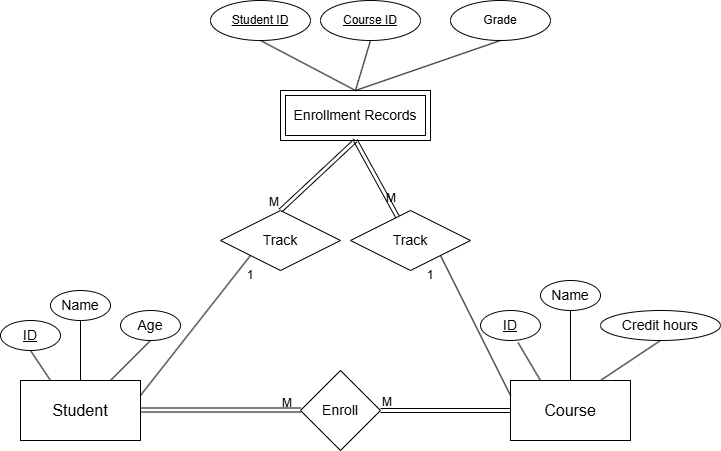

The diagram above was exported from draw.io. Its source (the exported page's mxGraphModel, read from the mxfile embedded in the PNG):
<mxGraphModel dx="1030" dy="614" grid="1" gridSize="10" guides="1" tooltips="1" connect="1" arrows="1" fold="1" page="1" pageScale="1" pageWidth="827" pageHeight="1169" math="0" shadow="0">
  <root>
    <mxCell id="0" />
    <mxCell id="1" parent="0" />
    <mxCell id="LQgP2xFEmrhrJG9aUQeB-4" parent="1" style="rhombus;whiteSpace=wrap;html=1;" value="&lt;font style=&quot;font-size: 14px;&quot;&gt;Enroll&lt;/font&gt;" vertex="1">
      <mxGeometry height="80" width="80" x="370" y="400" as="geometry" />
    </mxCell>
    <mxCell id="LQgP2xFEmrhrJG9aUQeB-16" edge="1" parent="1" source="LQgP2xFEmrhrJG9aUQeB-5" style="rounded=0;orthogonalLoop=1;jettySize=auto;html=1;exitX=0.25;exitY=0;exitDx=0;exitDy=0;entryX=0.5;entryY=1;entryDx=0;entryDy=0;endArrow=none;endFill=0;" target="LQgP2xFEmrhrJG9aUQeB-7">
      <mxGeometry relative="1" as="geometry" />
    </mxCell>
    <mxCell id="LQgP2xFEmrhrJG9aUQeB-17" edge="1" parent="1" source="LQgP2xFEmrhrJG9aUQeB-5" style="edgeStyle=orthogonalEdgeStyle;rounded=0;orthogonalLoop=1;jettySize=auto;html=1;exitX=0.5;exitY=0;exitDx=0;exitDy=0;entryX=0.5;entryY=1;entryDx=0;entryDy=0;endArrow=none;endFill=0;" target="LQgP2xFEmrhrJG9aUQeB-8">
      <mxGeometry relative="1" as="geometry" />
    </mxCell>
    <mxCell id="LQgP2xFEmrhrJG9aUQeB-18" edge="1" parent="1" source="LQgP2xFEmrhrJG9aUQeB-5" style="rounded=0;orthogonalLoop=1;jettySize=auto;html=1;exitX=0.75;exitY=0;exitDx=0;exitDy=0;entryX=0.5;entryY=1;entryDx=0;entryDy=0;endArrow=none;endFill=0;" target="LQgP2xFEmrhrJG9aUQeB-9">
      <mxGeometry relative="1" as="geometry" />
    </mxCell>
    <mxCell id="LQgP2xFEmrhrJG9aUQeB-44" edge="1" parent="1" source="LQgP2xFEmrhrJG9aUQeB-5" style="rounded=0;orthogonalLoop=1;jettySize=auto;html=1;exitX=1;exitY=0.25;exitDx=0;exitDy=0;entryX=0;entryY=1;entryDx=0;entryDy=0;endArrow=none;endFill=0;" target="LQgP2xFEmrhrJG9aUQeB-41">
      <mxGeometry relative="1" as="geometry" />
    </mxCell>
    <mxCell id="LQgP2xFEmrhrJG9aUQeB-5" parent="1" style="rounded=0;whiteSpace=wrap;html=1;" value="&lt;font style=&quot;font-size: 16px;&quot;&gt;Student&lt;/font&gt;" vertex="1">
      <mxGeometry height="60" width="120" x="90" y="410" as="geometry" />
    </mxCell>
    <mxCell id="LQgP2xFEmrhrJG9aUQeB-20" edge="1" parent="1" source="LQgP2xFEmrhrJG9aUQeB-6" style="edgeStyle=orthogonalEdgeStyle;rounded=0;orthogonalLoop=1;jettySize=auto;html=1;exitX=0.5;exitY=0;exitDx=0;exitDy=0;entryX=0.5;entryY=1;entryDx=0;entryDy=0;endArrow=none;endFill=0;" target="LQgP2xFEmrhrJG9aUQeB-11">
      <mxGeometry relative="1" as="geometry" />
    </mxCell>
    <mxCell id="LQgP2xFEmrhrJG9aUQeB-22" edge="1" parent="1" source="LQgP2xFEmrhrJG9aUQeB-6" style="rounded=0;orthogonalLoop=1;jettySize=auto;html=1;exitX=0.75;exitY=0;exitDx=0;exitDy=0;entryX=0.5;entryY=1;entryDx=0;entryDy=0;endArrow=none;endFill=0;" target="LQgP2xFEmrhrJG9aUQeB-12">
      <mxGeometry relative="1" as="geometry" />
    </mxCell>
    <mxCell id="LQgP2xFEmrhrJG9aUQeB-6" parent="1" style="rounded=0;whiteSpace=wrap;html=1;" value="&lt;font style=&quot;font-size: 16px;&quot;&gt;Course&lt;/font&gt;" vertex="1">
      <mxGeometry height="60" width="120" x="580" y="410" as="geometry" />
    </mxCell>
    <mxCell id="LQgP2xFEmrhrJG9aUQeB-7" parent="1" style="ellipse;whiteSpace=wrap;html=1;" value="&lt;u&gt;&lt;font style=&quot;font-size: 14px;&quot;&gt;ID&lt;/font&gt;&lt;/u&gt;" vertex="1">
      <mxGeometry height="30" width="60" x="70" y="350" as="geometry" />
    </mxCell>
    <mxCell id="LQgP2xFEmrhrJG9aUQeB-8" parent="1" style="ellipse;whiteSpace=wrap;html=1;" value="&lt;font style=&quot;font-size: 14px;&quot;&gt;Name&lt;/font&gt;" vertex="1">
      <mxGeometry height="30" width="60" x="120" y="320" as="geometry" />
    </mxCell>
    <mxCell id="LQgP2xFEmrhrJG9aUQeB-9" parent="1" style="ellipse;whiteSpace=wrap;html=1;" value="&lt;font style=&quot;font-size: 14px;&quot;&gt;Age&lt;/font&gt;" vertex="1">
      <mxGeometry height="30" width="60" x="190" y="340" as="geometry" />
    </mxCell>
    <mxCell id="LQgP2xFEmrhrJG9aUQeB-10" parent="1" style="ellipse;whiteSpace=wrap;html=1;" value="&lt;u&gt;&lt;font style=&quot;font-size: 14px;&quot;&gt;ID&lt;/font&gt;&lt;/u&gt;" vertex="1">
      <mxGeometry height="30" width="60" x="550" y="340" as="geometry" />
    </mxCell>
    <mxCell id="LQgP2xFEmrhrJG9aUQeB-11" parent="1" style="ellipse;whiteSpace=wrap;html=1;" value="&lt;span style=&quot;font-size: 14px;&quot;&gt;Name&lt;/span&gt;" vertex="1">
      <mxGeometry height="30" width="60" x="610" y="310" as="geometry" />
    </mxCell>
    <mxCell id="LQgP2xFEmrhrJG9aUQeB-12" parent="1" style="ellipse;whiteSpace=wrap;html=1;" value="&lt;span style=&quot;font-size: 14px;&quot;&gt;Credit hours&lt;/span&gt;" vertex="1">
      <mxGeometry height="30" width="120" x="670" y="340" as="geometry" />
    </mxCell>
    <mxCell id="LQgP2xFEmrhrJG9aUQeB-21" edge="1" parent="1" source="LQgP2xFEmrhrJG9aUQeB-6" style="rounded=0;orthogonalLoop=1;jettySize=auto;html=1;exitX=0.25;exitY=0;exitDx=0;exitDy=0;entryX=0.627;entryY=1.073;entryDx=0;entryDy=0;entryPerimeter=0;endArrow=none;endFill=0;" target="LQgP2xFEmrhrJG9aUQeB-10">
      <mxGeometry relative="1" as="geometry" />
    </mxCell>
    <mxCell id="LQgP2xFEmrhrJG9aUQeB-26" edge="1" parent="1" style="shape=link;html=1;rounded=0;" value="">
      <mxGeometry relative="1" as="geometry">
        <mxPoint x="210" y="439.5" as="sourcePoint" />
        <mxPoint x="370" y="439.5" as="targetPoint" />
      </mxGeometry>
    </mxCell>
    <mxCell id="LQgP2xFEmrhrJG9aUQeB-27" connectable="0" parent="LQgP2xFEmrhrJG9aUQeB-26" style="resizable=0;html=1;whiteSpace=wrap;align=left;verticalAlign=bottom;" value="M" vertex="1">
      <mxGeometry relative="1" x="-1" as="geometry">
        <mxPoint x="140" y="1" as="offset" />
      </mxGeometry>
    </mxCell>
    <mxCell id="LQgP2xFEmrhrJG9aUQeB-29" edge="1" parent="1" style="shape=link;html=1;rounded=0;entryX=0;entryY=0.5;entryDx=0;entryDy=0;" target="LQgP2xFEmrhrJG9aUQeB-6" value="">
      <mxGeometry relative="1" as="geometry">
        <mxPoint x="450" y="440" as="sourcePoint" />
        <mxPoint x="580" y="430" as="targetPoint" />
      </mxGeometry>
    </mxCell>
    <mxCell id="LQgP2xFEmrhrJG9aUQeB-30" connectable="0" parent="LQgP2xFEmrhrJG9aUQeB-29" style="resizable=0;html=1;whiteSpace=wrap;align=left;verticalAlign=bottom;" value="M" vertex="1">
      <mxGeometry relative="1" x="-1" as="geometry" />
    </mxCell>
    <mxCell id="LQgP2xFEmrhrJG9aUQeB-32" parent="1" style="shape=ext;margin=3;double=1;whiteSpace=wrap;html=1;align=center;" value="&lt;font style=&quot;font-size: 14px;&quot;&gt;Enrollment Records&lt;/font&gt;" vertex="1">
      <mxGeometry height="50" width="150" x="350" y="120" as="geometry" />
    </mxCell>
    <mxCell id="LQgP2xFEmrhrJG9aUQeB-33" parent="1" style="ellipse;whiteSpace=wrap;html=1;align=center;" value="Grade" vertex="1">
      <mxGeometry height="40" width="100" x="520" y="30" as="geometry" />
    </mxCell>
    <mxCell id="LQgP2xFEmrhrJG9aUQeB-34" edge="1" parent="1" source="LQgP2xFEmrhrJG9aUQeB-32" style="endArrow=none;html=1;rounded=0;entryX=0.5;entryY=1;entryDx=0;entryDy=0;exitX=0.5;exitY=0;exitDx=0;exitDy=0;" target="LQgP2xFEmrhrJG9aUQeB-33" value="">
      <mxGeometry relative="1" as="geometry">
        <mxPoint x="327.5" y="340" as="sourcePoint" />
        <mxPoint x="537.5" y="110" as="targetPoint" />
      </mxGeometry>
    </mxCell>
    <mxCell id="LQgP2xFEmrhrJG9aUQeB-35" edge="1" parent="1" source="LQgP2xFEmrhrJG9aUQeB-32" style="rounded=0;orthogonalLoop=1;jettySize=auto;html=1;exitX=0.5;exitY=0;exitDx=0;exitDy=0;entryX=0.5;entryY=1;entryDx=0;entryDy=0;endArrow=none;endFill=0;" target="LQgP2xFEmrhrJG9aUQeB-37">
      <mxGeometry relative="1" as="geometry">
        <mxPoint x="440" y="100" as="targetPoint" />
      </mxGeometry>
    </mxCell>
    <mxCell id="LQgP2xFEmrhrJG9aUQeB-40" edge="1" parent="1" source="LQgP2xFEmrhrJG9aUQeB-36" style="rounded=0;orthogonalLoop=1;jettySize=auto;html=1;exitX=0.5;exitY=1;exitDx=0;exitDy=0;entryX=0.5;entryY=0;entryDx=0;entryDy=0;endArrow=none;endFill=0;" target="LQgP2xFEmrhrJG9aUQeB-32">
      <mxGeometry relative="1" as="geometry" />
    </mxCell>
    <mxCell id="LQgP2xFEmrhrJG9aUQeB-36" parent="1" style="ellipse;whiteSpace=wrap;html=1;align=center;fontStyle=4;" value="Student ID" vertex="1">
      <mxGeometry height="40" width="100" x="280" y="30" as="geometry" />
    </mxCell>
    <mxCell id="LQgP2xFEmrhrJG9aUQeB-37" parent="1" style="ellipse;whiteSpace=wrap;html=1;align=center;fontStyle=4;" value="Course ID" vertex="1">
      <mxGeometry height="40" width="100" x="390" y="30" as="geometry" />
    </mxCell>
    <mxCell id="LQgP2xFEmrhrJG9aUQeB-45" edge="1" parent="1" source="LQgP2xFEmrhrJG9aUQeB-48" style="rounded=0;orthogonalLoop=1;jettySize=auto;html=1;exitX=1;exitY=1;exitDx=0;exitDy=0;entryX=0;entryY=0.25;entryDx=0;entryDy=0;endArrow=none;endFill=0;" target="LQgP2xFEmrhrJG9aUQeB-6">
      <mxGeometry relative="1" as="geometry" />
    </mxCell>
    <mxCell id="LQgP2xFEmrhrJG9aUQeB-41" parent="1" style="shape=rhombus;perimeter=rhombusPerimeter;whiteSpace=wrap;html=1;align=center;" value="&lt;font style=&quot;font-size: 14px;&quot;&gt;Track&lt;/font&gt;" vertex="1">
      <mxGeometry height="60" width="120" x="290" y="240" as="geometry" />
    </mxCell>
    <mxCell id="LQgP2xFEmrhrJG9aUQeB-42" edge="1" parent="1" source="LQgP2xFEmrhrJG9aUQeB-32" style="shape=link;html=1;rounded=0;exitX=0.5;exitY=1;exitDx=0;exitDy=0;entryX=0.5;entryY=0;entryDx=0;entryDy=0;" target="LQgP2xFEmrhrJG9aUQeB-41" value="">
      <mxGeometry relative="1" as="geometry">
        <mxPoint x="360" y="290" as="sourcePoint" />
        <mxPoint x="520" y="290" as="targetPoint" />
      </mxGeometry>
    </mxCell>
    <mxCell id="LQgP2xFEmrhrJG9aUQeB-43" connectable="0" parent="LQgP2xFEmrhrJG9aUQeB-42" style="resizable=0;html=1;whiteSpace=wrap;align=right;verticalAlign=bottom;" value="M" vertex="1">
      <mxGeometry relative="1" x="1" as="geometry" />
    </mxCell>
    <mxCell id="LQgP2xFEmrhrJG9aUQeB-46" parent="1" style="text;html=1;whiteSpace=wrap;strokeColor=none;fillColor=none;align=center;verticalAlign=middle;rounded=0;" value="1&lt;span style=&quot;color: rgba(0, 0, 0, 0); font-family: monospace; font-size: 0px; text-align: start; white-space: nowrap;&quot;&gt;%3CmxGraphModel%3E%3Croot%3E%3CmxCell%20id%3D%220%22%2F%3E%3CmxCell%20id%3D%221%22%20parent%3D%220%22%2F%3E%3CmxCell%20id%3D%222%22%20parent%3D%221%22%20style%3D%22ellipse%3BwhiteSpace%3Dwrap%3Bhtml%3D1%3Balign%3Dcenter%3BfontStyle%3D4%3B%22%20value%3D%22Student%20ID%22%20vertex%3D%221%22%3E%3CmxGeometry%20height%3D%2240%22%20width%3D%22100%22%20x%3D%22280%22%20y%3D%2230%22%20as%3D%22geometry%22%2F%3E%3C%2FmxCell%3E%3C%2Froot%3E%3C%2FmxGraphModel%3E&lt;/span&gt;" vertex="1">
      <mxGeometry height="30" width="60" x="470" y="290" as="geometry" />
    </mxCell>
    <mxCell id="LQgP2xFEmrhrJG9aUQeB-47" parent="1" style="text;html=1;whiteSpace=wrap;strokeColor=none;fillColor=none;align=center;verticalAlign=middle;rounded=0;" value="1" vertex="1">
      <mxGeometry height="30" width="60" x="290" y="290" as="geometry" />
    </mxCell>
    <mxCell id="LQgP2xFEmrhrJG9aUQeB-48" parent="1" style="shape=rhombus;perimeter=rhombusPerimeter;whiteSpace=wrap;html=1;align=center;" value="&lt;font style=&quot;font-size: 14px;&quot;&gt;Track&lt;/font&gt;" vertex="1">
      <mxGeometry height="60" width="120" x="420" y="240" as="geometry" />
    </mxCell>
    <mxCell id="LQgP2xFEmrhrJG9aUQeB-50" edge="1" parent="1" source="LQgP2xFEmrhrJG9aUQeB-32" style="shape=link;html=1;rounded=0;exitX=0.5;exitY=1;exitDx=0;exitDy=0;" target="LQgP2xFEmrhrJG9aUQeB-48" value="">
      <mxGeometry relative="1" as="geometry">
        <mxPoint x="465" y="210" as="sourcePoint" />
        <mxPoint x="370" y="260" as="targetPoint" />
      </mxGeometry>
    </mxCell>
    <mxCell id="LQgP2xFEmrhrJG9aUQeB-51" connectable="0" parent="LQgP2xFEmrhrJG9aUQeB-50" style="resizable=0;html=1;whiteSpace=wrap;align=right;verticalAlign=bottom;" value="M" vertex="1">
      <mxGeometry relative="1" x="1" as="geometry">
        <mxPoint y="-10" as="offset" />
      </mxGeometry>
    </mxCell>
  </root>
</mxGraphModel>